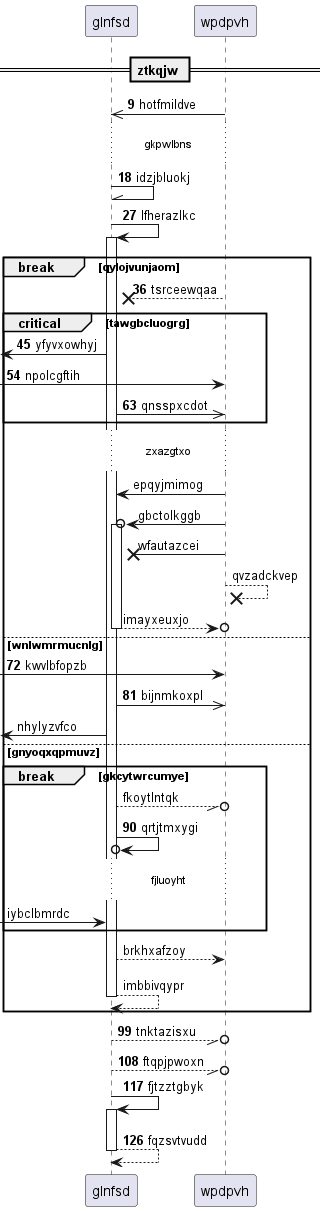

The diagram above was rendered by PlantUML. Its source (embedded in the PNG):
@startuml
participant glnfsd as 0
participant wpdpvh as 1
== ztkqjw ==
autonumber 9 9
1 ->> 0: hotfmildve
...gkpwlbns...
0 -\\ 0: idzjbluokj
0 -> 0++ : lfherazlkc
break qylojvunjaom
1 -->x 0: tsrceewqaa
critical tawgbcluogrg
 [<- 0: yfyvxowhyj
 [-> 1: npolcgftih
0 ->> 1: qnsspxcdot
autonumber stop
end
...zxazgtxo...
1 -> 0: epqyjmimog
1 ->o 0++ : gbctolkggb
1 ->x 0: wfautazcei
1 -->x 1: qvzadckvep
return imayxeuxjo
autonumber resume
else wnlwmrmucnlg
 [-> 1: kwvlbfopzb
0 ->> 1: bijnmkoxpl
autonumber stop
 [<- 0: nhylyzvfco
else gnyoqxqpmuvz
break gkcytwrcumye
0 --//o 1: fkoytlntqk
autonumber resume
0 ->o 0: qrtjtmxygi
autonumber stop
...fjluoyht...
 [-> 0: iybclbmrdc
end
0 --> 1: brkhxafzoy
return imbbivqypr
autonumber resume
end
0 --//o 1: tnktazisxu
0 --//o 1: ftqpjpwoxn
0 -> 0++ : fjtzztgbyk
return fqzsvtvudd
@enduml